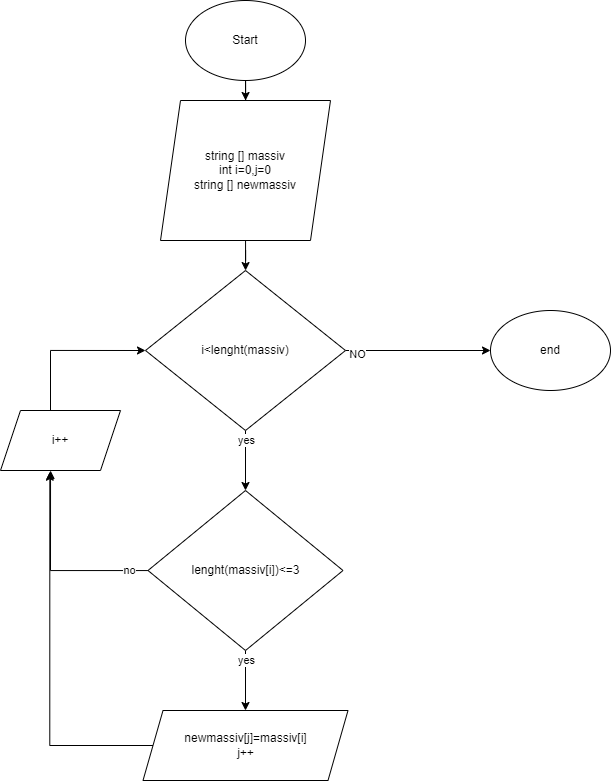

The diagram above was exported from draw.io. Its source (the exported page's mxGraphModel, read from the mxfile embedded in the PNG):
<mxGraphModel dx="2046" dy="567" grid="1" gridSize="10" guides="1" tooltips="1" connect="1" arrows="1" fold="1" page="1" pageScale="1" pageWidth="827" pageHeight="1169" math="0" shadow="0">
  <root>
    <mxCell id="0" />
    <mxCell id="1" parent="0" />
    <mxCell id="g3zZu-AH2LPR1Onsm_XX-3" style="edgeStyle=orthogonalEdgeStyle;rounded=0;orthogonalLoop=1;jettySize=auto;html=1;" edge="1" parent="1" source="g3zZu-AH2LPR1Onsm_XX-1" target="g3zZu-AH2LPR1Onsm_XX-2">
      <mxGeometry relative="1" as="geometry" />
    </mxCell>
    <mxCell id="g3zZu-AH2LPR1Onsm_XX-1" value="Start" style="ellipse;whiteSpace=wrap;html=1;" vertex="1" parent="1">
      <mxGeometry x="155" y="30" width="120" height="80" as="geometry" />
    </mxCell>
    <mxCell id="g3zZu-AH2LPR1Onsm_XX-4" style="edgeStyle=orthogonalEdgeStyle;rounded=0;orthogonalLoop=1;jettySize=auto;html=1;" edge="1" parent="1" source="g3zZu-AH2LPR1Onsm_XX-2" target="g3zZu-AH2LPR1Onsm_XX-5">
      <mxGeometry relative="1" as="geometry">
        <mxPoint x="215" y="340" as="targetPoint" />
      </mxGeometry>
    </mxCell>
    <mxCell id="g3zZu-AH2LPR1Onsm_XX-2" value="string [] massiv&lt;br&gt;int i=0,j=0&lt;br&gt;string [] newmassiv" style="shape=parallelogram;perimeter=parallelogramPerimeter;whiteSpace=wrap;html=1;fixedSize=1;" vertex="1" parent="1">
      <mxGeometry x="130" y="130" width="170" height="140" as="geometry" />
    </mxCell>
    <mxCell id="g3zZu-AH2LPR1Onsm_XX-7" style="edgeStyle=orthogonalEdgeStyle;rounded=0;orthogonalLoop=1;jettySize=auto;html=1;" edge="1" parent="1" source="g3zZu-AH2LPR1Onsm_XX-5" target="g3zZu-AH2LPR1Onsm_XX-8">
      <mxGeometry relative="1" as="geometry">
        <mxPoint x="215" y="550" as="targetPoint" />
      </mxGeometry>
    </mxCell>
    <mxCell id="g3zZu-AH2LPR1Onsm_XX-12" value="yes" style="edgeLabel;html=1;align=center;verticalAlign=middle;resizable=0;points=[];" vertex="1" connectable="0" parent="g3zZu-AH2LPR1Onsm_XX-7">
      <mxGeometry x="-0.7031" relative="1" as="geometry">
        <mxPoint as="offset" />
      </mxGeometry>
    </mxCell>
    <mxCell id="g3zZu-AH2LPR1Onsm_XX-9" style="edgeStyle=orthogonalEdgeStyle;rounded=0;orthogonalLoop=1;jettySize=auto;html=1;exitX=1;exitY=0.5;exitDx=0;exitDy=0;entryX=0;entryY=0.5;entryDx=0;entryDy=0;" edge="1" parent="1" source="g3zZu-AH2LPR1Onsm_XX-5" target="g3zZu-AH2LPR1Onsm_XX-10">
      <mxGeometry relative="1" as="geometry">
        <mxPoint x="420" y="380" as="targetPoint" />
      </mxGeometry>
    </mxCell>
    <mxCell id="g3zZu-AH2LPR1Onsm_XX-11" value="NO" style="edgeLabel;html=1;align=center;verticalAlign=middle;resizable=0;points=[];" vertex="1" connectable="0" parent="g3zZu-AH2LPR1Onsm_XX-9">
      <mxGeometry x="-0.8428" y="-3" relative="1" as="geometry">
        <mxPoint as="offset" />
      </mxGeometry>
    </mxCell>
    <mxCell id="g3zZu-AH2LPR1Onsm_XX-5" value="i&amp;lt;lenght(massiv)" style="rhombus;whiteSpace=wrap;html=1;" vertex="1" parent="1">
      <mxGeometry x="115" y="300" width="200" height="160" as="geometry" />
    </mxCell>
    <mxCell id="g3zZu-AH2LPR1Onsm_XX-16" style="edgeStyle=orthogonalEdgeStyle;rounded=0;orthogonalLoop=1;jettySize=auto;html=1;exitX=0.5;exitY=1;exitDx=0;exitDy=0;entryX=0.5;entryY=0;entryDx=0;entryDy=0;" edge="1" parent="1" source="g3zZu-AH2LPR1Onsm_XX-8" target="g3zZu-AH2LPR1Onsm_XX-17">
      <mxGeometry relative="1" as="geometry">
        <mxPoint x="214.6521739130435" y="730" as="targetPoint" />
      </mxGeometry>
    </mxCell>
    <mxCell id="g3zZu-AH2LPR1Onsm_XX-21" value="yes" style="edgeLabel;html=1;align=center;verticalAlign=middle;resizable=0;points=[];" vertex="1" connectable="0" parent="g3zZu-AH2LPR1Onsm_XX-16">
      <mxGeometry x="-0.6843" relative="1" as="geometry">
        <mxPoint as="offset" />
      </mxGeometry>
    </mxCell>
    <mxCell id="g3zZu-AH2LPR1Onsm_XX-22" style="edgeStyle=orthogonalEdgeStyle;rounded=0;orthogonalLoop=1;jettySize=auto;html=1;entryX=0.417;entryY=1;entryDx=0;entryDy=0;entryPerimeter=0;" edge="1" parent="1" source="g3zZu-AH2LPR1Onsm_XX-8" target="g3zZu-AH2LPR1Onsm_XX-19">
      <mxGeometry relative="1" as="geometry" />
    </mxCell>
    <mxCell id="g3zZu-AH2LPR1Onsm_XX-23" value="no" style="edgeLabel;html=1;align=center;verticalAlign=middle;resizable=0;points=[];" vertex="1" connectable="0" parent="g3zZu-AH2LPR1Onsm_XX-22">
      <mxGeometry x="-0.8085" y="-1" relative="1" as="geometry">
        <mxPoint as="offset" />
      </mxGeometry>
    </mxCell>
    <mxCell id="g3zZu-AH2LPR1Onsm_XX-8" value="lenght(massiv[i])&amp;lt;=3" style="rhombus;whiteSpace=wrap;html=1;" vertex="1" parent="1">
      <mxGeometry x="117.5" y="520" width="195" height="160" as="geometry" />
    </mxCell>
    <mxCell id="g3zZu-AH2LPR1Onsm_XX-10" value="end" style="ellipse;whiteSpace=wrap;html=1;" vertex="1" parent="1">
      <mxGeometry x="460" y="340" width="120" height="80" as="geometry" />
    </mxCell>
    <mxCell id="g3zZu-AH2LPR1Onsm_XX-24" style="edgeStyle=orthogonalEdgeStyle;rounded=0;orthogonalLoop=1;jettySize=auto;html=1;entryX=0.411;entryY=1.028;entryDx=0;entryDy=0;entryPerimeter=0;" edge="1" parent="1" source="g3zZu-AH2LPR1Onsm_XX-17" target="g3zZu-AH2LPR1Onsm_XX-19">
      <mxGeometry relative="1" as="geometry" />
    </mxCell>
    <mxCell id="g3zZu-AH2LPR1Onsm_XX-17" value="newmassiv[j]=massiv[i]&lt;br&gt;j++" style="shape=parallelogram;perimeter=parallelogramPerimeter;whiteSpace=wrap;html=1;fixedSize=1;" vertex="1" parent="1">
      <mxGeometry x="112.5" y="740" width="205" height="70" as="geometry" />
    </mxCell>
    <mxCell id="g3zZu-AH2LPR1Onsm_XX-25" style="edgeStyle=orthogonalEdgeStyle;rounded=0;orthogonalLoop=1;jettySize=auto;html=1;entryX=0;entryY=0.5;entryDx=0;entryDy=0;" edge="1" parent="1" source="g3zZu-AH2LPR1Onsm_XX-19" target="g3zZu-AH2LPR1Onsm_XX-5">
      <mxGeometry relative="1" as="geometry">
        <Array as="points">
          <mxPoint x="20" y="380" />
        </Array>
      </mxGeometry>
    </mxCell>
    <mxCell id="g3zZu-AH2LPR1Onsm_XX-19" value="i++" style="shape=parallelogram;perimeter=parallelogramPerimeter;whiteSpace=wrap;html=1;fixedSize=1;" vertex="1" parent="1">
      <mxGeometry x="-30" y="440" width="120" height="60" as="geometry" />
    </mxCell>
  </root>
</mxGraphModel>